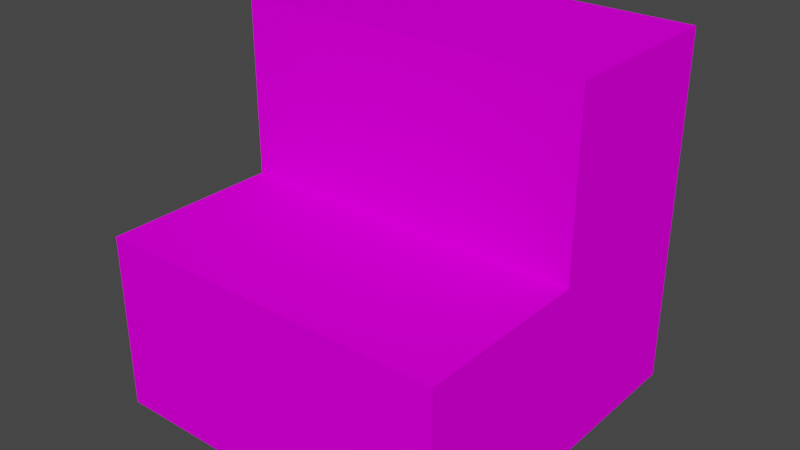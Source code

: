 # Source: stairs.blend  (saved by Blender 2.83.18; exported with 4.5.12 LTS)
import bpy
from mathutils import Matrix  # noqa: F401  (used for matrix-valued properties, if any)

bpy.ops.wm.read_factory_settings(use_empty=True)
scene = bpy.context.scene
scene.name = 'Scene'

# ---- collections
col_collection = bpy.data.collections.new('Collection'); scene.collection.children.link(col_collection)

# ---- images (referenced by path relative to the original .blend; pixels are not part of the script)
import os
ASSET_DIR = os.environ.get("B2B_ASSET_DIR", "")  # directory of the original .blend (textures are referenced by path, not embedded)
HERE = os.path.dirname(os.path.abspath(__file__))  # packed textures are extracted next to this script under _unpacked/

def load_image(name, relpath, width, height, colorspace="sRGB"):
    """Load a texture the original file referenced (path relative to the .blend, or extracted next to this script)."""
    p = next((c for c in (os.path.join(HERE, relpath), os.path.join(ASSET_DIR, relpath)) if relpath and os.path.exists(c)), "")
    if p:
        img = bpy.data.images.load(p, check_existing=True)
        img.name = name
    else:  # same state as the original file: an image datablock whose file is absent (Cycles renders it pink)
        img = bpy.data.images.new(name, width, height)
        img.source = "FILE"
        img.filepath = "//" + (relpath or name)
    img.colorspace_settings.name = colorspace
    return img
img_atla_png = load_image('atla.png', 'atla.png', 1024, 1024, 'sRGB')

# ---- materials (node trees are filled in below, after node groups)
mat_terrain = bpy.data.materials.new('Terrain')
mat_terrain.alpha_threshold = 0.0
mat_terrain.use_transparent_shadow = False
mat_terrain.preview_render_type = 'CUBE'
mat_terrain.diffuse_color = (0.5, 0.5, 0.5, 1.0)
mat_terrain.roughness = 0.5
mat_terrain.specular_intensity = 0.0
mat_terrain.line_color = (0.0, 0.0, 0.0, 1.0)

# ---- material node trees
mat_terrain.use_nodes = True; mat_terrain.node_tree.nodes.clear()
_N = mat_terrain.node_tree.nodes; _L = mat_terrain.node_tree.links
n0 = _N.new('ShaderNodeOutputMaterial'); n0.name = 'Material Output'; n0.location = (300, 300)
n1 = _N.new('ShaderNodeBsdfDiffuse'); n1.name = 'Diffuse BSDF'; n1.location = (10, 300)
n2 = _N.new('ShaderNodeTexImage'); n2.name = 'Image Texture'; n2.location = (-180, 300)
n2.width = 140
n2.image = img_atla_png
n2.interpolation = 'Closest'
_L.new(n1.outputs[0], n0.inputs[0])
_L.new(n2.outputs[0], n1.inputs[0])
n0.is_active_output = True

# ---- world
world_world = bpy.data.worlds.new('World'); scene.world = world_world
world_world.use_nodes = True; world_world.node_tree.nodes.clear()
_N = world_world.node_tree.nodes; _L = world_world.node_tree.links
n0 = _N.new('ShaderNodeOutputWorld'); n0.name = 'World Output'; n0.location = (300, 300)
n1 = _N.new('ShaderNodeBackground'); n1.name = 'Background'; n1.location = (10, 300)
n1.inputs[0].default_value = (0.05088, 0.05088, 0.05088, 1.0)
_L.new(n1.outputs[0], n0.inputs[0])
n0.is_active_output = True
world_world.color = (0.05088, 0.05088, 0.05088)
world_world.use_sun_shadow = False
world_world.sun_shadow_jitter_overblur = 0.0

# ---- meshes
me_stone_brick_stairs = bpy.data.meshes.new('Stone_Brick_Stairs')
me_stone_brick_stairs.from_pydata([(-0.05, 0.075, 4.936e-08), (-0.05, 0.075, -0.05), (-0.05, 0.025, -0.05), (-0.05, 0.025, 4.936e-08), (0.05, 0.075, -0.05), (0.05, 0.025, -0.05), (0.05, 0.075, 4.936e-08), (0.05, 0.025, 4.936e-08), (-0.05, 0.025, 0.05), (-0.05, 0.025, -0.05), (-0.05, -0.025, -0.05), (-0.05, -0.025, 0.05), (0.05, -0.025, 0.05), (0.05, -0.025, -0.05), (0.05, 0.025, -0.05), (0.05, 0.025, 0.05)], [], [(0, 1, 2, 3), (1, 4, 5, 2), (4, 6, 7, 5), (0, 6, 4, 1), (6, 0, 3, 7), (8, 9, 10, 11), (12, 11, 10, 13), (9, 14, 13, 10), (14, 15, 12, 13), (14, 9, 8, 15), (15, 8, 11, 12)])
_uv = me_stone_brick_stairs.uv_layers.new(name='UVMap')
_uv.uv.foreach_set('vector', [0.4062, 0.8125, 0.375, 0.8125, 0.375, 0.7812, 0.4062, 0.7812, 0.4375, 0.8125, 0.375, 0.8125, 0.375, 0.7812, 0.4375, 0.7812, 0.4062, 0.8125, 0.375, 0.8125, 0.375, 0.7812, 0.4062, 0.7812, 0.375, 0.75, 0.4375, 0.75, 0.4375, 0.7812, 0.375, 0.7812, 0.4375, 0.8125, 0.375, 0.8125, 0.375, 0.7812, 0.4375, 0.7812, 0.4375, 0.7812, 0.375, 0.7812, 0.375, 0.75, 0.4375, 0.75, 0.4375, 0.75, 0.375, 0.75, 0.375, 0.8125, 0.4375, 0.8125, 0.4375, 0.7812, 0.375, 0.7812, 0.375, 0.75, 0.4375, 0.75, 0.4375, 0.7812, 0.375, 0.7812, 0.375, 0.75, 0.4375, 0.75, 0.4375, 0.8125, 0.375, 0.8125, 0.375, 0.75, 0.4375, 0.75, 0.4375, 0.7812, 0.375, 0.7812, 0.375, 0.75, 0.4375, 0.75])
me_stone_brick_stairs.materials.append(mat_terrain)
me_stone_brick_stairs.use_remesh_preserve_volume = False
me_stone_brick_stairs.use_remesh_preserve_attributes = False
me_stone_brick_stairs.use_mirror_vertex_groups = False
me_stone_brick_stairs.update()

# ---- objects
ob_stairs_stone_brick = bpy.data.objects.new('Stairs:Stone-Brick', me_stone_brick_stairs)

# ---- transforms, parenting, visibility, modifiers, constraints
ob_stairs_stone_brick.location = (0.0, 0.0, -0.2454)
ob_stairs_stone_brick.rotation_euler = (1.571, -0.0, 0.0)
ob_stairs_stone_brick.scale = (10.0, 10.0, 10.0)
ob_stairs_stone_brick.lineart.crease_threshold = 0.0

# ---- collection membership
col_collection.objects.link(ob_stairs_stone_brick)

# ---- scene / render settings (as saved in the file)
scene.frame_start = 1; scene.frame_end = 250; scene.frame_set(1)
scene.render.engine = 'BLENDER_EEVEE_NEXT'
scene.cycles.use_denoising = False
scene.cycles.samples = 128
scene.cycles.sampling_pattern = 'TABULATED_SOBOL'
scene.cycles.use_adaptive_sampling = False
scene.cycles.use_light_tree = False
scene.view_settings.view_transform = 'Filmic'
bpy.context.view_layer.update()

# ---- added for rendering (the .blend has no active camera and no usable light): camera, sun
cam_auto = bpy.data.cameras.new('AutoCamera')
cam_auto.lens = 50.0
cam_auto.sensor_width = 36.0
cam_auto.clip_end = 1000.0
ob_auto_camera = bpy.data.objects.new('AutoCamera', cam_auto)
scene.collection.objects.link(ob_auto_camera)
ob_auto_camera.location = (1.60254, -1.92304, 1.28663)
ob_auto_camera.rotation_euler = (1.09748, -7.21219e-08, 0.694738)
scene.camera = ob_auto_camera
light_auto_sun = bpy.data.lights.new('AutoSun', 'SUN')
light_auto_sun.energy = 3.0
light_auto_sun.angle = 0.0523599
ob_auto_sun = bpy.data.objects.new('AutoSun', light_auto_sun)
scene.collection.objects.link(ob_auto_sun)
ob_auto_sun.rotation_euler = (0.872665, 0.174533, 0.523599)
bpy.context.view_layer.update()
